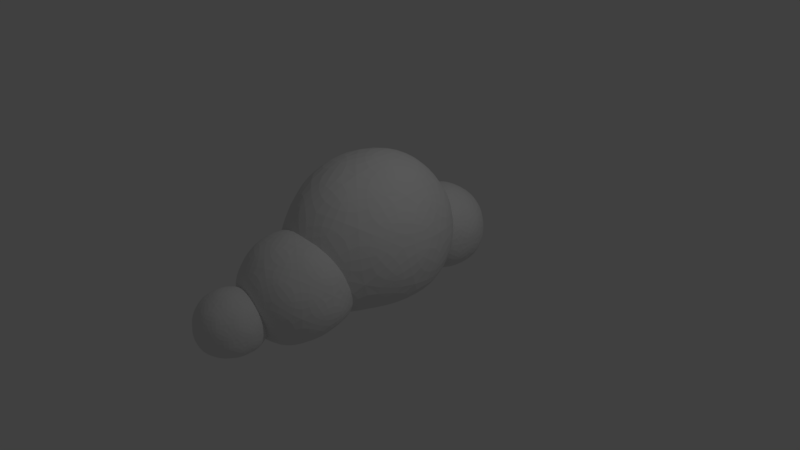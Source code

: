 # Source: Cloud_01.blend  (saved by Blender 2.79.0; exported with 4.5.12 LTS)
import bpy
from mathutils import Matrix  # noqa: F401  (used for matrix-valued properties, if any)

bpy.ops.wm.read_factory_settings(use_empty=True)
scene = bpy.context.scene
scene.name = 'Scene'

# ---- collections
col_collection_1 = bpy.data.collections.new('Collection 1'); scene.collection.children.link(col_collection_1)

# ---- materials (node trees are filled in below, after node groups)
mat_cloudmaterial = bpy.data.materials.new('CloudMaterial')
mat_cloudmaterial.alpha_threshold = 0.0
mat_cloudmaterial.use_transparent_shadow = False
mat_cloudmaterial.roughness = 0.5

# ---- material node trees

# ---- world
world_world = bpy.data.worlds.new('World'); scene.world = world_world
world_world.color = (0.05088, 0.05088, 0.05088)
world_world.use_sun_shadow = False
world_world.sun_shadow_jitter_overblur = 0.0
world_world.cycles.sampling_method = 'MANUAL'

# ---- cameras
cam_camera = bpy.data.cameras.new('Camera')
cam_camera.clip_end = 100.0
cam_camera.lens = 35.0
cam_camera.sensor_width = 32.0
cam_camera.sensor_height = 18.0
cam_camera.ortho_scale = 7.314
cam_camera.dof.focus_distance = 0.0
cam_camera.dof.aperture_fstop = 128.0

# ---- lights
light_lamp = bpy.data.lights.new('Lamp', 'POINT')
light_lamp.transmission_factor = 0.0
light_lamp.cutoff_distance = 30.0
light_lamp.energy = 100.0
light_lamp.shadow_buffer_clip_start = 1.001
light_lamp.shadow_soft_size = 0.1
light_lamp.shadow_maximum_resolution = 0.006
light_lamp.use_absolute_resolution = True

# ---- meshes
me_icosphere = bpy.data.meshes.new('Icosphere')
me_icosphere.from_pydata([(-0.2816, -0.2873, -0.709), (0.4054, -1.065, -0.2735), (-0.6028, -1.029, 0.09803), (-0.9519, 0.2519, -0.0607), (-0.1596, 1.007, -0.5303), (0.6793, 0.1931, -0.4403), (0.1596, -1.007, 1.002), (-0.6793, -0.1931, 1.134), (-0.4054, 1.065, 0.7456), (0.6028, 1.029, 0.3741), (0.9519, -0.2519, 0.5328), (0.2816, 0.2873, 1.403), (-0.5198, -0.7738, -0.5308), (0.07277, -0.7951, -0.5277), (-0.116, -1.231, -0.1446), (0.6375, -0.5128, -0.3697), (0.2338, -0.05536, -0.6098), (-0.725, -0.02081, -0.6241), (-0.9138, -0.4569, -0.01951), (-0.2593, 0.4232, -0.6786), (-0.6533, 0.7401, -0.3888), (0.3055, 0.7055, -0.4368), (0.7978, -0.7743, 0.111), (0.9588, -0.03455, -0.1172), (-0.2605, -1.197, 0.6054), (0.3321, -1.218, 0.387), (-0.9588, 0.03455, 0.5894), (-0.7536, -0.7184, 0.6827), (-0.3321, 1.218, 0.0851), (-0.7978, 0.7743, 0.3611), (0.7536, 0.7184, -0.2105), (0.2605, 1.197, -0.1333), (0.6533, -0.7401, 0.861), (-0.3055, -0.7055, 1.214), (-0.6375, 0.5128, 1.063), (0.116, 1.231, 0.6167), (0.9138, 0.4569, 0.4917), (0.2593, -0.4232, 1.372), (0.725, 0.02081, 1.096), (-0.2338, 0.05536, 1.45), (-0.07277, 0.7951, 1.221), (0.5198, 0.7738, 1.003), (-4.807e-10, 1.282, -0.6081), (0.4785, 0.9345, -0.3292), (-0.1828, 0.7197, -0.3292), (-0.5914, 1.282, -0.3292), (-0.1828, 1.845, -0.3292), (0.4785, 1.63, -0.3292), (0.1828, 0.7197, 0.2623), (-0.4785, 0.9345, 0.2623), (-0.4785, 1.63, 0.2623), (0.1828, 1.845, 0.2623), (0.5914, 1.282, 0.2623), (-4.807e-10, 1.282, 0.6278), (-0.1074, 0.9516, -0.5492), (0.2812, 1.078, -0.5466), (0.1738, 0.7472, -0.3811), (0.5625, 1.282, -0.3811), (0.2812, 1.487, -0.5344), (-0.3476, 1.282, -0.5389), (-0.4551, 0.9516, -0.3811), (-0.1074, 1.613, -0.5959), (-0.4551, 1.613, -0.3811), (0.1738, 1.817, -0.3811), (0.6289, 1.078, -0.03345), (0.6289, 1.487, -0.03345), (-4.807e-10, 0.6209, -0.03345), (0.3887, 0.7472, -0.03345), (-0.6289, 1.078, -0.03345), (-0.3887, 0.7472, -0.03345), (-0.3887, 1.817, -0.03345), (-0.6289, 1.487, -0.03345), (0.3887, 1.817, -0.03345), (-4.807e-10, 1.943, -0.03345), (0.4551, 0.9516, 0.3142), (-0.1738, 0.7472, 0.3142), (-0.5625, 1.282, 0.3142), (-0.1738, 1.817, 0.3142), (0.4551, 1.613, 0.3142), (0.1074, 0.9516, 0.529), (0.3476, 1.282, 0.529), (-0.2812, 1.078, 0.529), (-0.2812, 1.487, 0.529), (0.1074, 1.613, 0.529), (0.1798, -0.8817, -0.5862), (0.7447, -1.228, -0.2541), (0.1565, -1.688, -0.5917), (-0.5368, -1.252, -0.5917), (-0.3772, -0.5226, -0.2541), (0.4148, -0.5082, -0.04547), (0.3772, -1.812, 0.1872), (-0.4148, -1.827, -0.02144), (-0.7447, -1.107, 0.1872), (-0.1565, -0.6472, 0.5248), (0.5368, -1.083, 0.5248), (-0.1798, -1.453, 0.6686), (0.1977, -1.305, -0.625), (0.5434, -1.035, -0.4265), (0.5297, -1.509, -0.4913), (0.6815, -0.8157, -0.1702), (0.3495, -0.612, -0.4532), (-0.2098, -1.049, -0.625), (-0.2235, -1.523, -0.5404), (-0.116, -0.6204, -0.5758), (-0.5372, -0.8378, -0.4913), (0.02213, -0.4009, -0.1702), (0.7532, -1.154, 0.165), (0.5593, -0.7305, 0.2876), (0.3137, -1.852, -0.2319), (0.6594, -1.582, -0.03345), (-0.5593, -1.604, -0.3545), (-0.1518, -1.861, -0.3545), (-0.6594, -0.7526, -0.03345), (-0.7532, -1.181, -0.2319), (0.1518, -0.4741, 0.2876), (-0.3137, -0.4826, 0.165), (0.5372, -1.497, 0.4244), (-0.02213, -1.934, 0.1033), (-0.6815, -1.519, 0.1033), (-0.5297, -0.8259, 0.4244), (0.2235, -0.8122, 0.6228), (0.116, -1.715, 0.5089), (0.2098, -1.286, 0.7074), (-0.3495, -1.723, 0.3863), (-0.5434, -1.3, 0.5089), (-0.1977, -1.03, 0.7074), (-0.12, -2.048, -0.5903), (0.2227, -2.297, -0.4249), (-0.2508, -2.451, -0.4249), (-0.5435, -2.048, -0.4249), (-0.2508, -1.646, -0.4249), (0.2227, -1.799, -0.4249), (0.01091, -2.451, -0.001382), (-0.4626, -2.297, -0.001382), (-0.4626, -1.799, -0.001382), (0.01091, -1.646, -0.001382), (0.3036, -2.048, -0.001384), (-0.12, -2.048, 0.2604), (-0.1969, -2.285, -0.5585), (0.08144, -2.195, -0.5196), (0.004508, -2.431, -0.4621), (0.2828, -2.048, -0.4621), (0.08144, -1.902, -0.5196), (-0.3689, -2.048, -0.5196), (-0.4459, -2.285, -0.4621), (-0.1969, -1.812, -0.5196), (-0.4459, -1.812, -0.4621), (0.004508, -1.665, -0.4621), (0.3304, -2.195, -0.2132), (0.3304, -1.902, -0.2132), (-0.12, -2.522, -0.2132), (0.1584, -2.431, -0.2132), (-0.5703, -2.195, -0.2132), (-0.3983, -2.431, -0.2132), (-0.3983, -1.665, -0.2132), (-0.5703, -1.902, -0.2132), (0.1584, -1.665, -0.2132), (-0.12, -1.575, -0.2132), (0.2059, -2.285, 0.0358), (-0.2444, -2.431, 0.0358), (-0.5228, -2.048, 0.0358), (-0.2444, -1.665, 0.0358), (0.2059, -1.812, 0.0358), (-0.04304, -2.285, 0.1897), (0.129, -2.048, 0.1897), (-0.3214, -2.195, 0.1897), (-0.3214, -1.902, 0.1897), (-0.04304, -1.812, 0.1897)], [], [(0, 13, 12), (1, 13, 15), (0, 12, 17), (0, 17, 19), (0, 19, 16), (1, 15, 22), (2, 14, 24), (3, 18, 26), (4, 20, 28), (5, 21, 30), (1, 22, 25), (2, 24, 27), (3, 26, 29), (4, 28, 31), (5, 30, 23), (6, 32, 37), (7, 33, 39), (8, 34, 40), (9, 35, 41), (10, 36, 38), (38, 41, 11), (38, 36, 41), (36, 9, 41), (41, 40, 11), (41, 35, 40), (35, 8, 40), (40, 39, 11), (40, 34, 39), (34, 7, 39), (39, 37, 11), (39, 33, 37), (33, 6, 37), (37, 38, 11), (37, 32, 38), (32, 10, 38), (23, 36, 10), (23, 30, 36), (30, 9, 36), (31, 35, 9), (31, 28, 35), (28, 8, 35), (29, 34, 8), (29, 26, 34), (26, 7, 34), (27, 33, 7), (27, 24, 33), (24, 6, 33), (25, 32, 6), (25, 22, 32), (22, 10, 32), (30, 31, 9), (30, 21, 31), (21, 4, 31), (28, 29, 8), (28, 20, 29), (20, 3, 29), (26, 27, 7), (26, 18, 27), (18, 2, 27), (24, 25, 6), (24, 14, 25), (14, 1, 25), (22, 23, 10), (22, 15, 23), (15, 5, 23), (16, 21, 5), (16, 19, 21), (19, 4, 21), (19, 20, 4), (19, 17, 20), (17, 3, 20), (17, 18, 3), (17, 12, 18), (12, 2, 18), (15, 16, 5), (15, 13, 16), (13, 0, 16), (12, 14, 2), (12, 13, 14), (13, 1, 14), (42, 55, 54), (43, 55, 57), (42, 54, 59), (42, 59, 61), (42, 61, 58), (43, 57, 64), (44, 56, 66), (45, 60, 68), (46, 62, 70), (47, 63, 72), (43, 64, 67), (44, 66, 69), (45, 68, 71), (46, 70, 73), (47, 72, 65), (48, 74, 79), (49, 75, 81), (50, 76, 82), (51, 77, 83), (52, 78, 80), (80, 83, 53), (80, 78, 83), (78, 51, 83), (83, 82, 53), (83, 77, 82), (77, 50, 82), (82, 81, 53), (82, 76, 81), (76, 49, 81), (81, 79, 53), (81, 75, 79), (75, 48, 79), (79, 80, 53), (79, 74, 80), (74, 52, 80), (65, 78, 52), (65, 72, 78), (72, 51, 78), (73, 77, 51), (73, 70, 77), (70, 50, 77), (71, 76, 50), (71, 68, 76), (68, 49, 76), (69, 75, 49), (69, 66, 75), (66, 48, 75), (67, 74, 48), (67, 64, 74), (64, 52, 74), (72, 73, 51), (72, 63, 73), (63, 46, 73), (70, 71, 50), (70, 62, 71), (62, 45, 71), (68, 69, 49), (68, 60, 69), (60, 44, 69), (66, 67, 48), (66, 56, 67), (56, 43, 67), (64, 65, 52), (64, 57, 65), (57, 47, 65), (58, 63, 47), (58, 61, 63), (61, 46, 63), (61, 62, 46), (61, 59, 62), (59, 45, 62), (59, 60, 45), (59, 54, 60), (54, 44, 60), (57, 58, 47), (57, 55, 58), (55, 42, 58), (54, 56, 44), (54, 55, 56), (55, 43, 56), (84, 97, 96), (85, 97, 99), (84, 96, 101), (84, 101, 103), (84, 103, 100), (85, 99, 106), (86, 98, 108), (87, 102, 110), (88, 104, 112), (89, 105, 114), (85, 106, 109), (86, 108, 111), (87, 110, 113), (88, 112, 115), (89, 114, 107), (90, 116, 121), (91, 117, 123), (92, 118, 124), (93, 119, 125), (94, 120, 122), (122, 125, 95), (122, 120, 125), (120, 93, 125), (125, 124, 95), (125, 119, 124), (119, 92, 124), (124, 123, 95), (124, 118, 123), (118, 91, 123), (123, 121, 95), (123, 117, 121), (117, 90, 121), (121, 122, 95), (121, 116, 122), (116, 94, 122), (107, 120, 94), (107, 114, 120), (114, 93, 120), (115, 119, 93), (115, 112, 119), (112, 92, 119), (113, 118, 92), (113, 110, 118), (110, 91, 118), (111, 117, 91), (111, 108, 117), (108, 90, 117), (109, 116, 90), (109, 106, 116), (106, 94, 116), (114, 115, 93), (114, 105, 115), (105, 88, 115), (112, 113, 92), (112, 104, 113), (104, 87, 113), (110, 111, 91), (110, 102, 111), (102, 86, 111), (108, 109, 90), (108, 98, 109), (98, 85, 109), (106, 107, 94), (106, 99, 107), (99, 89, 107), (100, 105, 89), (100, 103, 105), (103, 88, 105), (103, 104, 88), (103, 101, 104), (101, 87, 104), (101, 102, 87), (101, 96, 102), (96, 86, 102), (99, 100, 89), (99, 97, 100), (97, 84, 100), (96, 98, 86), (96, 97, 98), (97, 85, 98), (126, 139, 138), (127, 139, 141), (126, 138, 143), (126, 143, 145), (126, 145, 142), (127, 141, 148), (128, 140, 150), (129, 144, 152), (130, 146, 154), (131, 147, 156), (127, 148, 151), (128, 150, 153), (129, 152, 155), (130, 154, 157), (131, 156, 149), (132, 158, 163), (133, 159, 165), (134, 160, 166), (135, 161, 167), (136, 162, 164), (164, 167, 137), (164, 162, 167), (162, 135, 167), (167, 166, 137), (167, 161, 166), (161, 134, 166), (166, 165, 137), (166, 160, 165), (160, 133, 165), (165, 163, 137), (165, 159, 163), (159, 132, 163), (163, 164, 137), (163, 158, 164), (158, 136, 164), (149, 162, 136), (149, 156, 162), (156, 135, 162), (157, 161, 135), (157, 154, 161), (154, 134, 161), (155, 160, 134), (155, 152, 160), (152, 133, 160), (153, 159, 133), (153, 150, 159), (150, 132, 159), (151, 158, 132), (151, 148, 158), (148, 136, 158), (156, 157, 135), (156, 147, 157), (147, 130, 157), (154, 155, 134), (154, 146, 155), (146, 129, 155), (152, 153, 133), (152, 144, 153), (144, 128, 153), (150, 151, 132), (150, 140, 151), (140, 127, 151), (148, 149, 136), (148, 141, 149), (141, 131, 149), (142, 147, 131), (142, 145, 147), (145, 130, 147), (145, 146, 130), (145, 143, 146), (143, 129, 146), (143, 144, 129), (143, 138, 144), (138, 128, 144), (141, 142, 131), (141, 139, 142), (139, 126, 142), (138, 140, 128), (138, 139, 140), (139, 127, 140)])
me_icosphere.materials.append(mat_cloudmaterial)
me_icosphere.use_remesh_preserve_volume = False
me_icosphere.use_remesh_preserve_attributes = False
me_icosphere.use_mirror_vertex_groups = False
me_icosphere.update()

# ---- objects
ob_icosphere = bpy.data.objects.new('Icosphere', me_icosphere)
ob_lamp = bpy.data.objects.new('Lamp', light_lamp)
ob_camera = bpy.data.objects.new('Camera', cam_camera)

# ---- transforms, parenting, visibility, modifiers, constraints
ob_icosphere.location = (0.0, 0.0, 0.0)
ob_icosphere.lineart.crease_threshold = 0.0
_m = ob_icosphere.modifiers.new('Subsurf', 'SUBSURF')
_m.uv_smooth = 'PRESERVE_CORNERS'
_m.quality = 2
_m.show_only_control_edges = False
ob_lamp.location = (4.076, 1.005, 5.904)
ob_lamp.rotation_euler = (0.6503, 0.05522, 1.866)
ob_lamp.lock_rotations_4d = False
ob_lamp.empty_display_type = 'ARROWS'
ob_lamp.color = (0.0, 0.0, 0.0, 0.0)
ob_lamp.lineart.crease_threshold = 0.0
ob_camera.location = (7.481, -6.508, 5.344)
ob_camera.rotation_euler = (1.109, 0.0, 0.8149)
ob_camera.lock_rotations_4d = False
ob_camera.empty_display_type = 'ARROWS'
ob_camera.color = (0.0, 0.0, 0.0, 0.0)
ob_camera.display_type = 'WIRE'
ob_camera.lineart.crease_threshold = 0.0

# ---- collection membership
col_collection_1.objects.link(ob_icosphere)
col_collection_1.objects.link(ob_lamp)
col_collection_1.objects.link(ob_camera)

# ---- scene / render settings (as saved in the file)
scene.camera = ob_camera
scene.frame_start = 1; scene.frame_end = 250; scene.frame_set(1)
scene.render.engine = 'BLENDER_EEVEE_NEXT'
scene.render.resolution_percentage = 50
scene.render.dither_intensity = 0.0
scene.cycles.use_denoising = False
scene.cycles.samples = 128
scene.cycles.sampling_pattern = 'TABULATED_SOBOL'
scene.cycles.use_adaptive_sampling = False
scene.cycles.use_light_tree = False
scene.cycles.blur_glossy = 0.0
scene.cycles.sample_clamp_indirect = 0.0
scene.view_settings.view_transform = 'Standard'
bpy.context.view_layer.update()
